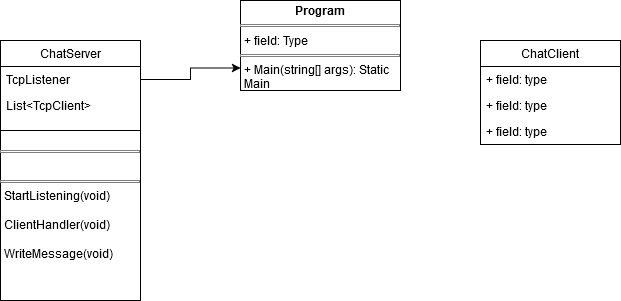

The diagram above was exported from draw.io. Its source (the exported page's mxGraphModel, read from the mxfile embedded in the PNG):
<mxGraphModel dx="1434" dy="754" grid="1" gridSize="10" guides="1" tooltips="1" connect="1" arrows="1" fold="1" page="1" pageScale="1" pageWidth="850" pageHeight="1100" math="0" shadow="0">
  <root>
    <mxCell id="0" />
    <mxCell id="1" parent="0" />
    <mxCell id="xXLwnbCpxcgwtC91qNDE-6" value="ChatServer" style="swimlane;fontStyle=0;childLayout=stackLayout;horizontal=1;startSize=26;fillColor=none;horizontalStack=0;resizeParent=1;resizeParentMax=0;resizeLast=0;collapsible=1;marginBottom=0;whiteSpace=wrap;html=1;" vertex="1" parent="1">
      <mxGeometry x="80" y="160" width="140" height="120" as="geometry" />
    </mxCell>
    <mxCell id="xXLwnbCpxcgwtC91qNDE-7" value="TcpListener" style="text;strokeColor=none;fillColor=none;align=left;verticalAlign=top;spacingLeft=4;spacingRight=4;overflow=hidden;rotatable=0;points=[[0,0.5],[1,0.5]];portConstraint=eastwest;whiteSpace=wrap;html=1;" vertex="1" parent="xXLwnbCpxcgwtC91qNDE-6">
      <mxGeometry y="26" width="140" height="26" as="geometry" />
    </mxCell>
    <mxCell id="xXLwnbCpxcgwtC91qNDE-8" value="List&amp;lt;TcpClient&amp;gt;" style="text;strokeColor=none;fillColor=none;align=left;verticalAlign=top;spacingLeft=4;spacingRight=4;overflow=hidden;rotatable=0;points=[[0,0.5],[1,0.5]];portConstraint=eastwest;whiteSpace=wrap;html=1;" vertex="1" parent="xXLwnbCpxcgwtC91qNDE-6">
      <mxGeometry y="52" width="140" height="68" as="geometry" />
    </mxCell>
    <mxCell id="xXLwnbCpxcgwtC91qNDE-10" value="&lt;br&gt;&lt;hr size=&quot;1&quot; style=&quot;border-style:solid;&quot;&gt;&lt;p style=&quot;margin:0px;margin-left:4px;&quot;&gt;&lt;br&gt;&lt;/p&gt;&lt;hr size=&quot;1&quot; style=&quot;border-style:solid;&quot;&gt;&lt;p style=&quot;margin:0px;margin-left:4px;&quot;&gt;StartListening(void) &lt;br&gt;&lt;/p&gt;&lt;p style=&quot;margin:0px;margin-left:4px;&quot;&gt;&lt;br&gt;&lt;/p&gt;&lt;p style=&quot;margin:0px;margin-left:4px;&quot;&gt;ClientHandler(void)&lt;br&gt;&lt;/p&gt;&lt;p style=&quot;margin:0px;margin-left:4px;&quot;&gt;&lt;br&gt;&lt;/p&gt;&lt;p style=&quot;margin:0px;margin-left:4px;&quot;&gt;WriteMessage(void)&lt;br&gt;&lt;/p&gt;" style="verticalAlign=top;align=left;overflow=fill;html=1;whiteSpace=wrap;" vertex="1" parent="1">
      <mxGeometry x="80" y="250" width="140" height="170" as="geometry" />
    </mxCell>
    <mxCell id="xXLwnbCpxcgwtC91qNDE-11" value="&lt;p style=&quot;margin:0px;margin-top:4px;text-align:center;&quot;&gt;&lt;b&gt;Program&lt;/b&gt;&lt;/p&gt;&lt;hr size=&quot;1&quot; style=&quot;border-style:solid;&quot;&gt;&lt;p style=&quot;margin:0px;margin-left:4px;&quot;&gt;+ field: Type&lt;/p&gt;&lt;hr size=&quot;1&quot; style=&quot;border-style:solid;&quot;&gt;&lt;p style=&quot;margin:0px;margin-left:4px;&quot;&gt;+ Main(string[] args): Static Main&lt;br&gt;&lt;/p&gt;" style="verticalAlign=top;align=left;overflow=fill;html=1;whiteSpace=wrap;" vertex="1" parent="1">
      <mxGeometry x="320" y="120" width="160" height="90" as="geometry" />
    </mxCell>
    <mxCell id="xXLwnbCpxcgwtC91qNDE-13" style="edgeStyle=orthogonalEdgeStyle;rounded=0;orthogonalLoop=1;jettySize=auto;html=1;entryX=0;entryY=0.75;entryDx=0;entryDy=0;" edge="1" parent="1" source="xXLwnbCpxcgwtC91qNDE-7" target="xXLwnbCpxcgwtC91qNDE-11">
      <mxGeometry relative="1" as="geometry" />
    </mxCell>
    <mxCell id="xXLwnbCpxcgwtC91qNDE-14" value="ChatClient" style="swimlane;fontStyle=0;childLayout=stackLayout;horizontal=1;startSize=26;fillColor=none;horizontalStack=0;resizeParent=1;resizeParentMax=0;resizeLast=0;collapsible=1;marginBottom=0;whiteSpace=wrap;html=1;" vertex="1" parent="1">
      <mxGeometry x="560" y="160" width="140" height="104" as="geometry" />
    </mxCell>
    <mxCell id="xXLwnbCpxcgwtC91qNDE-15" value="+ field: type" style="text;strokeColor=none;fillColor=none;align=left;verticalAlign=top;spacingLeft=4;spacingRight=4;overflow=hidden;rotatable=0;points=[[0,0.5],[1,0.5]];portConstraint=eastwest;whiteSpace=wrap;html=1;" vertex="1" parent="xXLwnbCpxcgwtC91qNDE-14">
      <mxGeometry y="26" width="140" height="26" as="geometry" />
    </mxCell>
    <mxCell id="xXLwnbCpxcgwtC91qNDE-16" value="+ field: type" style="text;strokeColor=none;fillColor=none;align=left;verticalAlign=top;spacingLeft=4;spacingRight=4;overflow=hidden;rotatable=0;points=[[0,0.5],[1,0.5]];portConstraint=eastwest;whiteSpace=wrap;html=1;" vertex="1" parent="xXLwnbCpxcgwtC91qNDE-14">
      <mxGeometry y="52" width="140" height="26" as="geometry" />
    </mxCell>
    <mxCell id="xXLwnbCpxcgwtC91qNDE-17" value="+ field: type" style="text;strokeColor=none;fillColor=none;align=left;verticalAlign=top;spacingLeft=4;spacingRight=4;overflow=hidden;rotatable=0;points=[[0,0.5],[1,0.5]];portConstraint=eastwest;whiteSpace=wrap;html=1;" vertex="1" parent="xXLwnbCpxcgwtC91qNDE-14">
      <mxGeometry y="78" width="140" height="26" as="geometry" />
    </mxCell>
  </root>
</mxGraphModel>